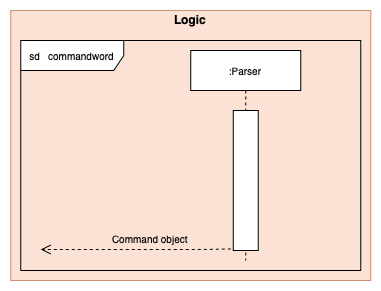

The diagram above was exported from draw.io. Its source (the exported page's mxGraphModel, read from the mxfile embedded in the PNG):
<mxGraphModel dx="1796" dy="1739" grid="1" gridSize="10" guides="1" tooltips="1" connect="1" arrows="1" fold="1" page="1" pageScale="1" pageWidth="850" pageHeight="1100" math="0" shadow="0">
  <root>
    <mxCell id="0" />
    <mxCell id="1" parent="0" />
    <mxCell id="2" value="" style="group;fillColor=#fff2cc;opacity=65;strokeColor=#d6b656;" vertex="1" connectable="0" parent="1">
      <mxGeometry x="-228.75" y="-230" width="360" height="270" as="geometry" />
    </mxCell>
    <mxCell id="3" value="" style="rounded=0;whiteSpace=wrap;html=1;fillColor=#f8cecc;strokeColor=#b85450;opacity=50;" vertex="1" parent="2">
      <mxGeometry width="360" height="270" as="geometry" />
    </mxCell>
    <mxCell id="4" value="&lt;b&gt;Logic&lt;/b&gt;" style="text;html=1;strokeColor=none;fillColor=none;align=center;verticalAlign=middle;whiteSpace=wrap;rounded=0;opacity=50;" vertex="1" parent="2">
      <mxGeometry x="133.78378378378378" y="4.499999999999999" width="92.43243243243244" height="8.999999999999998" as="geometry" />
    </mxCell>
    <mxCell id="5" value="sd &amp;nbsp; commandword" style="shape=umlFrame;whiteSpace=wrap;html=1;shadow=0;labelBackgroundColor=none;sketch=0;fillColor=#ffffff;fontSize=10;fontColor=#000000;width=103;height=30;" vertex="1" parent="1">
      <mxGeometry x="-218.75" y="-200" width="340" height="230" as="geometry" />
    </mxCell>
    <mxCell id="6" value=":Parser" style="shape=umlLifeline;perimeter=lifelinePerimeter;whiteSpace=wrap;html=1;container=1;collapsible=0;recursiveResize=0;outlineConnect=0;shadow=0;labelBackgroundColor=none;sketch=0;fillColor=#ffffff;fontSize=10;fontColor=#000000;" vertex="1" parent="1">
      <mxGeometry x="-48.75" y="-190" width="110" height="210" as="geometry" />
    </mxCell>
    <mxCell id="7" value="" style="html=1;points=[];perimeter=orthogonalPerimeter;shadow=0;labelBackgroundColor=none;sketch=0;fillColor=#ffffff;fontSize=10;fontColor=#000000;" vertex="1" parent="6">
      <mxGeometry x="42.5" y="60" width="25" height="140" as="geometry" />
    </mxCell>
    <mxCell id="8" value="" style="html=1;verticalAlign=bottom;endArrow=open;dashed=1;endSize=8;fontSize=10;fontColor=#000000;exitX=-0.098;exitY=0.989;exitDx=0;exitDy=0;exitPerimeter=0;" edge="1" source="7" parent="1">
      <mxGeometry x="-0.0538" y="-1" relative="1" as="geometry">
        <mxPoint x="-48.75" y="10" as="sourcePoint" />
        <mxPoint x="-198.75000000000023" y="9" as="targetPoint" />
        <Array as="points">
          <mxPoint x="-38.75" y="9" />
        </Array>
        <mxPoint as="offset" />
      </mxGeometry>
    </mxCell>
    <mxCell id="9" value="&lt;span style=&quot;font-size: 10px; text-align: center;&quot;&gt;Command object&lt;/span&gt;" style="text;whiteSpace=wrap;html=1;labelBackgroundColor=none;" vertex="1" parent="1">
      <mxGeometry x="-128.75" y="-15" width="80" height="30" as="geometry" />
    </mxCell>
  </root>
</mxGraphModel>